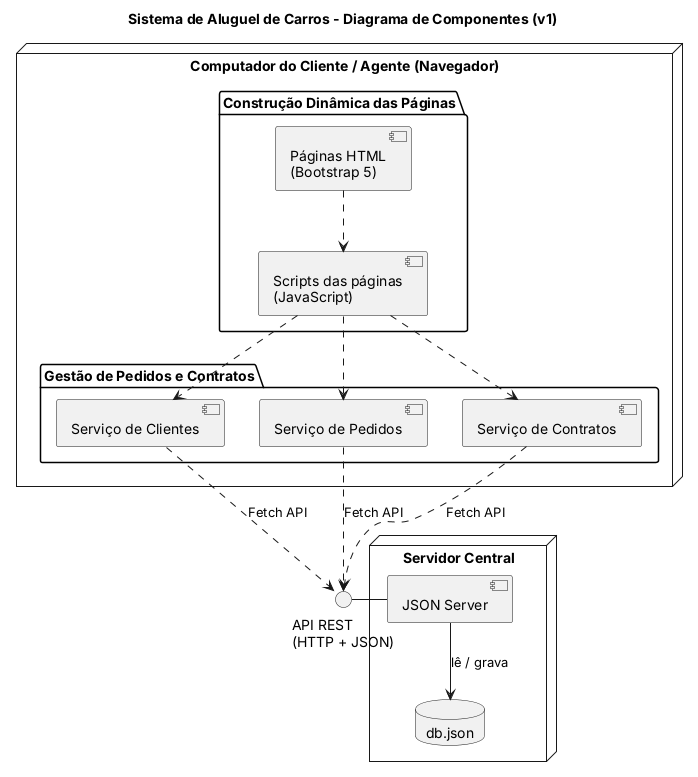

The diagram above was rendered by PlantUML. Its source (embedded in the PNG):
@startuml componentes
title Sistema de Aluguel de Carros - Diagrama de Componentes (v1)

node "Computador do Cliente / Agente (Navegador)" {
  package "Construção Dinâmica das Páginas" {
    [Páginas HTML\n(Bootstrap 5)] as Paginas
    [Scripts das páginas\n(JavaScript)] as Scripts
  }
  package "Gestão de Pedidos e Contratos" {
    [Serviço de Clientes] as SClientes
    [Serviço de Pedidos] as SPedidos
    [Serviço de Contratos] as SContratos
  }
}

node "Servidor Central" {
  [JSON Server] as Api
  database "db.json" as Db
}

interface "API REST\n(HTTP + JSON)" as Rest

Paginas ..> Scripts
Scripts ..> SClientes
Scripts ..> SPedidos
Scripts ..> SContratos
SClientes ..> Rest : Fetch API
SPedidos ..> Rest : Fetch API
SContratos ..> Rest : Fetch API
Rest - Api
Api --> Db : lê / grava
@enduml